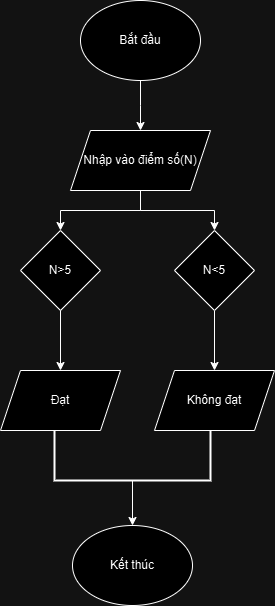

The diagram above was exported from draw.io. Its source (the exported page's mxGraphModel, read from the mxfile embedded in the PNG):
<mxGraphModel dx="1050" dy="522" grid="1" gridSize="10" guides="1" tooltips="1" connect="1" arrows="1" fold="1" page="1" pageScale="1" pageWidth="827" pageHeight="1169" math="0" shadow="0">
  <root>
    <mxCell id="WIyWlLk6GJQsqaUBKTNV-0" />
    <mxCell id="WIyWlLk6GJQsqaUBKTNV-1" parent="WIyWlLk6GJQsqaUBKTNV-0" />
    <mxCell id="r-OCsgqtO68bveKKvIdc-30" style="edgeStyle=orthogonalEdgeStyle;rounded=0;orthogonalLoop=1;jettySize=auto;html=1;entryX=0.5;entryY=0;entryDx=0;entryDy=0;" edge="1" parent="WIyWlLk6GJQsqaUBKTNV-1" source="r-OCsgqtO68bveKKvIdc-9">
      <mxGeometry relative="1" as="geometry">
        <mxPoint x="380" y="190" as="targetPoint" />
      </mxGeometry>
    </mxCell>
    <mxCell id="r-OCsgqtO68bveKKvIdc-9" value="Bắt đầu" style="ellipse;whiteSpace=wrap;html=1;" vertex="1" parent="WIyWlLk6GJQsqaUBKTNV-1">
      <mxGeometry x="320" y="60" width="120" height="80" as="geometry" />
    </mxCell>
    <mxCell id="r-OCsgqtO68bveKKvIdc-46" style="edgeStyle=orthogonalEdgeStyle;rounded=0;orthogonalLoop=1;jettySize=auto;html=1;" edge="1" parent="WIyWlLk6GJQsqaUBKTNV-1" source="r-OCsgqtO68bveKKvIdc-37" target="r-OCsgqtO68bveKKvIdc-44">
      <mxGeometry relative="1" as="geometry" />
    </mxCell>
    <mxCell id="r-OCsgqtO68bveKKvIdc-47" style="edgeStyle=orthogonalEdgeStyle;rounded=0;orthogonalLoop=1;jettySize=auto;html=1;" edge="1" parent="WIyWlLk6GJQsqaUBKTNV-1" source="r-OCsgqtO68bveKKvIdc-37" target="r-OCsgqtO68bveKKvIdc-45">
      <mxGeometry relative="1" as="geometry" />
    </mxCell>
    <mxCell id="r-OCsgqtO68bveKKvIdc-37" value="Nhập vào điểm số(N)" style="shape=parallelogram;perimeter=parallelogramPerimeter;whiteSpace=wrap;html=1;fixedSize=1;" vertex="1" parent="WIyWlLk6GJQsqaUBKTNV-1">
      <mxGeometry x="310" y="190" width="140" height="60" as="geometry" />
    </mxCell>
    <mxCell id="r-OCsgqtO68bveKKvIdc-49" style="edgeStyle=orthogonalEdgeStyle;rounded=0;orthogonalLoop=1;jettySize=auto;html=1;entryX=0.5;entryY=0;entryDx=0;entryDy=0;" edge="1" parent="WIyWlLk6GJQsqaUBKTNV-1" source="r-OCsgqtO68bveKKvIdc-44" target="r-OCsgqtO68bveKKvIdc-48">
      <mxGeometry relative="1" as="geometry" />
    </mxCell>
    <mxCell id="r-OCsgqtO68bveKKvIdc-44" value="N&amp;gt;5" style="rhombus;whiteSpace=wrap;html=1;" vertex="1" parent="WIyWlLk6GJQsqaUBKTNV-1">
      <mxGeometry x="260" y="290" width="80" height="80" as="geometry" />
    </mxCell>
    <mxCell id="r-OCsgqtO68bveKKvIdc-51" style="edgeStyle=orthogonalEdgeStyle;rounded=0;orthogonalLoop=1;jettySize=auto;html=1;entryX=0.5;entryY=0;entryDx=0;entryDy=0;" edge="1" parent="WIyWlLk6GJQsqaUBKTNV-1" source="r-OCsgqtO68bveKKvIdc-45" target="r-OCsgqtO68bveKKvIdc-50">
      <mxGeometry relative="1" as="geometry" />
    </mxCell>
    <mxCell id="r-OCsgqtO68bveKKvIdc-45" value="N&amp;lt;5" style="rhombus;whiteSpace=wrap;html=1;" vertex="1" parent="WIyWlLk6GJQsqaUBKTNV-1">
      <mxGeometry x="414" y="290" width="80" height="80" as="geometry" />
    </mxCell>
    <mxCell id="r-OCsgqtO68bveKKvIdc-48" value="Đạt" style="shape=parallelogram;perimeter=parallelogramPerimeter;whiteSpace=wrap;html=1;fixedSize=1;" vertex="1" parent="WIyWlLk6GJQsqaUBKTNV-1">
      <mxGeometry x="240" y="430" width="120" height="60" as="geometry" />
    </mxCell>
    <mxCell id="r-OCsgqtO68bveKKvIdc-50" value="Không đạt" style="shape=parallelogram;perimeter=parallelogramPerimeter;whiteSpace=wrap;html=1;fixedSize=1;" vertex="1" parent="WIyWlLk6GJQsqaUBKTNV-1">
      <mxGeometry x="394" y="430" width="120" height="60" as="geometry" />
    </mxCell>
    <mxCell id="r-OCsgqtO68bveKKvIdc-54" style="edgeStyle=orthogonalEdgeStyle;rounded=0;orthogonalLoop=1;jettySize=auto;html=1;entryX=0.5;entryY=0;entryDx=0;entryDy=0;" edge="1" parent="WIyWlLk6GJQsqaUBKTNV-1" source="r-OCsgqtO68bveKKvIdc-52" target="r-OCsgqtO68bveKKvIdc-53">
      <mxGeometry relative="1" as="geometry" />
    </mxCell>
    <mxCell id="r-OCsgqtO68bveKKvIdc-52" value="" style="strokeWidth=2;html=1;shape=mxgraph.flowchart.annotation_1;align=left;pointerEvents=1;direction=north;" vertex="1" parent="WIyWlLk6GJQsqaUBKTNV-1">
      <mxGeometry x="294" y="490" width="156" height="50" as="geometry" />
    </mxCell>
    <mxCell id="r-OCsgqtO68bveKKvIdc-53" value="Kết thúc" style="ellipse;whiteSpace=wrap;html=1;" vertex="1" parent="WIyWlLk6GJQsqaUBKTNV-1">
      <mxGeometry x="312" y="585" width="120" height="80" as="geometry" />
    </mxCell>
  </root>
</mxGraphModel>